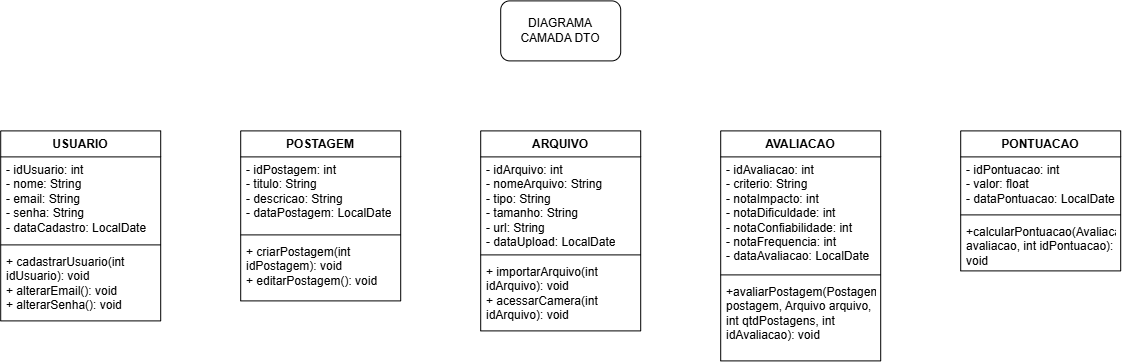

The diagram above was exported from draw.io. Its source (the exported page's mxGraphModel, read from the mxfile embedded in the PNG):
<mxGraphModel dx="2260" dy="788" grid="1" gridSize="10" guides="1" tooltips="1" connect="1" arrows="1" fold="1" page="1" pageScale="1" pageWidth="827" pageHeight="1169" math="0" shadow="0">
  <root>
    <mxCell id="0" />
    <mxCell id="1" parent="0" />
    <mxCell id="Qg2H25ZzVZ9zbw4Osi6g-1" parent="1" style="rounded=1;whiteSpace=wrap;html=1;" value="DIAGRAMA CAMADA DTO" vertex="1">
      <mxGeometry height="60" width="120" x="-60" y="20" as="geometry" />
    </mxCell>
    <mxCell id="Qg2H25ZzVZ9zbw4Osi6g-2" parent="1" style="swimlane;fontStyle=1;align=center;verticalAlign=top;childLayout=stackLayout;horizontal=1;startSize=26;horizontalStack=0;resizeParent=1;resizeParentMax=0;resizeLast=0;collapsible=1;marginBottom=0;whiteSpace=wrap;html=1;" value="ARQUIVO" vertex="1">
      <mxGeometry height="200" width="160" x="-80" y="150" as="geometry" />
    </mxCell>
    <mxCell id="Qg2H25ZzVZ9zbw4Osi6g-3" parent="Qg2H25ZzVZ9zbw4Osi6g-2" style="text;strokeColor=none;fillColor=none;align=left;verticalAlign=top;spacingLeft=4;spacingRight=4;overflow=hidden;rotatable=0;points=[[0,0.5],[1,0.5]];portConstraint=eastwest;whiteSpace=wrap;html=1;" value="- idArquivo: int&lt;div&gt;- nomeArquivo: String&lt;/div&gt;&lt;div&gt;- tipo: String&lt;/div&gt;&lt;div&gt;- tamanho: String&lt;/div&gt;&lt;div&gt;- url: String&lt;/div&gt;&lt;div&gt;- dataUpload: LocalDate&lt;/div&gt;" vertex="1">
      <mxGeometry height="94" width="160" y="26" as="geometry" />
    </mxCell>
    <mxCell id="Qg2H25ZzVZ9zbw4Osi6g-4" parent="Qg2H25ZzVZ9zbw4Osi6g-2" style="line;strokeWidth=1;fillColor=none;align=left;verticalAlign=middle;spacingTop=-1;spacingLeft=3;spacingRight=3;rotatable=0;labelPosition=right;points=[];portConstraint=eastwest;strokeColor=inherit;" value="" vertex="1">
      <mxGeometry height="8" width="160" y="120" as="geometry" />
    </mxCell>
    <mxCell id="Qg2H25ZzVZ9zbw4Osi6g-5" parent="Qg2H25ZzVZ9zbw4Osi6g-2" style="text;strokeColor=none;fillColor=none;align=left;verticalAlign=top;spacingLeft=4;spacingRight=4;overflow=hidden;rotatable=0;points=[[0,0.5],[1,0.5]];portConstraint=eastwest;whiteSpace=wrap;html=1;" value="+ importarArquivo(int idArquivo): void&lt;div&gt;+ acessarCamera(int idArquivo): void&lt;/div&gt;" vertex="1">
      <mxGeometry height="72" width="160" y="128" as="geometry" />
    </mxCell>
    <mxCell id="Qg2H25ZzVZ9zbw4Osi6g-6" parent="1" style="swimlane;fontStyle=1;align=center;verticalAlign=top;childLayout=stackLayout;horizontal=1;startSize=26;horizontalStack=0;resizeParent=1;resizeParentMax=0;resizeLast=0;collapsible=1;marginBottom=0;whiteSpace=wrap;html=1;" value="POSTAGEM" vertex="1">
      <mxGeometry height="170" width="160" x="-320" y="150" as="geometry" />
    </mxCell>
    <mxCell id="Qg2H25ZzVZ9zbw4Osi6g-7" parent="Qg2H25ZzVZ9zbw4Osi6g-6" style="text;strokeColor=none;fillColor=none;align=left;verticalAlign=top;spacingLeft=4;spacingRight=4;overflow=hidden;rotatable=0;points=[[0,0.5],[1,0.5]];portConstraint=eastwest;whiteSpace=wrap;html=1;" value="- idPostagem: int&lt;div&gt;- titulo: String&lt;/div&gt;&lt;div&gt;- descricao: String&lt;/div&gt;&lt;div&gt;- dataPostagem: LocalDate&lt;/div&gt;" vertex="1">
      <mxGeometry height="74" width="160" y="26" as="geometry" />
    </mxCell>
    <mxCell id="Qg2H25ZzVZ9zbw4Osi6g-8" parent="Qg2H25ZzVZ9zbw4Osi6g-6" style="line;strokeWidth=1;fillColor=none;align=left;verticalAlign=middle;spacingTop=-1;spacingLeft=3;spacingRight=3;rotatable=0;labelPosition=right;points=[];portConstraint=eastwest;strokeColor=inherit;" value="" vertex="1">
      <mxGeometry height="8" width="160" y="100" as="geometry" />
    </mxCell>
    <mxCell id="Qg2H25ZzVZ9zbw4Osi6g-9" parent="Qg2H25ZzVZ9zbw4Osi6g-6" style="text;strokeColor=none;fillColor=none;align=left;verticalAlign=top;spacingLeft=4;spacingRight=4;overflow=hidden;rotatable=0;points=[[0,0.5],[1,0.5]];portConstraint=eastwest;whiteSpace=wrap;html=1;" value="+ criarPostagem(int idPostagem): void&lt;div&gt;+ editarPostagem(): void&lt;/div&gt;" vertex="1">
      <mxGeometry height="62" width="160" y="108" as="geometry" />
    </mxCell>
    <mxCell id="Qg2H25ZzVZ9zbw4Osi6g-10" parent="1" style="swimlane;fontStyle=1;align=center;verticalAlign=top;childLayout=stackLayout;horizontal=1;startSize=26;horizontalStack=0;resizeParent=1;resizeParentMax=0;resizeLast=0;collapsible=1;marginBottom=0;whiteSpace=wrap;html=1;" value="PONTUACAO" vertex="1">
      <mxGeometry height="140" width="160" x="400" y="150" as="geometry" />
    </mxCell>
    <mxCell id="Qg2H25ZzVZ9zbw4Osi6g-11" parent="Qg2H25ZzVZ9zbw4Osi6g-10" style="text;strokeColor=none;fillColor=none;align=left;verticalAlign=top;spacingLeft=4;spacingRight=4;overflow=hidden;rotatable=0;points=[[0,0.5],[1,0.5]];portConstraint=eastwest;whiteSpace=wrap;html=1;" value="- idPontuacao: int&lt;div&gt;- valor: float&lt;/div&gt;&lt;div&gt;- dataPontuacao: LocalDate&lt;/div&gt;" vertex="1">
      <mxGeometry height="54" width="160" y="26" as="geometry" />
    </mxCell>
    <mxCell id="Qg2H25ZzVZ9zbw4Osi6g-12" parent="Qg2H25ZzVZ9zbw4Osi6g-10" style="line;strokeWidth=1;fillColor=none;align=left;verticalAlign=middle;spacingTop=-1;spacingLeft=3;spacingRight=3;rotatable=0;labelPosition=right;points=[];portConstraint=eastwest;strokeColor=inherit;" value="" vertex="1">
      <mxGeometry height="8" width="160" y="80" as="geometry" />
    </mxCell>
    <mxCell id="Qg2H25ZzVZ9zbw4Osi6g-13" parent="Qg2H25ZzVZ9zbw4Osi6g-10" style="text;strokeColor=none;fillColor=none;align=left;verticalAlign=top;spacingLeft=4;spacingRight=4;overflow=hidden;rotatable=0;points=[[0,0.5],[1,0.5]];portConstraint=eastwest;whiteSpace=wrap;html=1;" value="+calcularPontuacao(Avaliacao avaliacao, int idPontuacao): void" vertex="1">
      <mxGeometry height="52" width="160" y="88" as="geometry" />
    </mxCell>
    <mxCell id="Qg2H25ZzVZ9zbw4Osi6g-14" parent="1" style="swimlane;fontStyle=1;align=center;verticalAlign=top;childLayout=stackLayout;horizontal=1;startSize=26;horizontalStack=0;resizeParent=1;resizeParentMax=0;resizeLast=0;collapsible=1;marginBottom=0;whiteSpace=wrap;html=1;" value="AVALIACAO" vertex="1">
      <mxGeometry height="230" width="160" x="160" y="150" as="geometry" />
    </mxCell>
    <mxCell id="Qg2H25ZzVZ9zbw4Osi6g-15" parent="Qg2H25ZzVZ9zbw4Osi6g-14" style="text;strokeColor=none;fillColor=none;align=left;verticalAlign=top;spacingLeft=4;spacingRight=4;overflow=hidden;rotatable=0;points=[[0,0.5],[1,0.5]];portConstraint=eastwest;whiteSpace=wrap;html=1;" value="- idAvaliacao: int&lt;div&gt;- criterio: String&lt;/div&gt;&lt;div&gt;- notaImpacto: int&lt;/div&gt;&lt;div&gt;- notaDificuldade: int&lt;/div&gt;&lt;div&gt;- notaConfiabilidade: int&lt;/div&gt;&lt;div&gt;- notaFrequencia: int&lt;/div&gt;&lt;div&gt;- dataAvaliacao: LocalDate&lt;/div&gt;" vertex="1">
      <mxGeometry height="114" width="160" y="26" as="geometry" />
    </mxCell>
    <mxCell id="Qg2H25ZzVZ9zbw4Osi6g-16" parent="Qg2H25ZzVZ9zbw4Osi6g-14" style="line;strokeWidth=1;fillColor=none;align=left;verticalAlign=middle;spacingTop=-1;spacingLeft=3;spacingRight=3;rotatable=0;labelPosition=right;points=[];portConstraint=eastwest;strokeColor=inherit;" value="" vertex="1">
      <mxGeometry height="8" width="160" y="140" as="geometry" />
    </mxCell>
    <mxCell id="Qg2H25ZzVZ9zbw4Osi6g-17" parent="Qg2H25ZzVZ9zbw4Osi6g-14" style="text;strokeColor=none;fillColor=none;align=left;verticalAlign=top;spacingLeft=4;spacingRight=4;overflow=hidden;rotatable=0;points=[[0,0.5],[1,0.5]];portConstraint=eastwest;whiteSpace=wrap;html=1;" value="+avaliarPostagem(Postagem postagem, Arquivo arquivo, int qtdPostagens, int idAvaliacao): void" vertex="1">
      <mxGeometry height="82" width="160" y="148" as="geometry" />
    </mxCell>
    <mxCell id="Qg2H25ZzVZ9zbw4Osi6g-18" parent="1" style="swimlane;fontStyle=1;align=center;verticalAlign=top;childLayout=stackLayout;horizontal=1;startSize=26;horizontalStack=0;resizeParent=1;resizeParentMax=0;resizeLast=0;collapsible=1;marginBottom=0;whiteSpace=wrap;html=1;" value="USUARIO" vertex="1">
      <mxGeometry height="190" width="160" x="-560" y="150" as="geometry" />
    </mxCell>
    <mxCell id="Qg2H25ZzVZ9zbw4Osi6g-19" parent="Qg2H25ZzVZ9zbw4Osi6g-18" style="text;strokeColor=none;fillColor=none;align=left;verticalAlign=top;spacingLeft=4;spacingRight=4;overflow=hidden;rotatable=0;points=[[0,0.5],[1,0.5]];portConstraint=eastwest;whiteSpace=wrap;html=1;" value="- idUsuario: int&lt;div&gt;- nome: String&lt;/div&gt;&lt;div&gt;- email: String&lt;/div&gt;&lt;div&gt;- senha: String&lt;/div&gt;&lt;div&gt;- dataCadastro: LocalDate&lt;/div&gt;" vertex="1">
      <mxGeometry height="84" width="160" y="26" as="geometry" />
    </mxCell>
    <mxCell id="Qg2H25ZzVZ9zbw4Osi6g-20" parent="Qg2H25ZzVZ9zbw4Osi6g-18" style="line;strokeWidth=1;fillColor=none;align=left;verticalAlign=middle;spacingTop=-1;spacingLeft=3;spacingRight=3;rotatable=0;labelPosition=right;points=[];portConstraint=eastwest;strokeColor=inherit;" value="" vertex="1">
      <mxGeometry height="8" width="160" y="110" as="geometry" />
    </mxCell>
    <mxCell id="Qg2H25ZzVZ9zbw4Osi6g-21" parent="Qg2H25ZzVZ9zbw4Osi6g-18" style="text;strokeColor=none;fillColor=none;align=left;verticalAlign=top;spacingLeft=4;spacingRight=4;overflow=hidden;rotatable=0;points=[[0,0.5],[1,0.5]];portConstraint=eastwest;whiteSpace=wrap;html=1;" value="+ cadastrarUsuario(int idUsuario): void&lt;div&gt;+ alterarEmail(): void&lt;/div&gt;&lt;div&gt;+ alterarSenha(): void&lt;/div&gt;" vertex="1">
      <mxGeometry height="72" width="160" y="118" as="geometry" />
    </mxCell>
    <mxCell id="Qg2H25ZzVZ9zbw4Osi6g-47" edge="1" parent="1" style="edgeStyle=orthogonalEdgeStyle;rounded=0;orthogonalLoop=1;jettySize=auto;html=1;exitX=0.5;exitY=0;exitDx=0;exitDy=0;dashed=1;" target="Qg2H25ZzVZ9zbw4Osi6g-46">
      <mxGeometry relative="1" as="geometry">
        <mxPoint x="-600" y="770" as="sourcePoint" />
      </mxGeometry>
    </mxCell>
    <mxCell id="Qg2H25ZzVZ9zbw4Osi6g-49" edge="1" parent="1" style="edgeStyle=orthogonalEdgeStyle;rounded=0;orthogonalLoop=1;jettySize=auto;html=1;dashed=1;exitX=0.5;exitY=0;exitDx=0;exitDy=0;" target="Qg2H25ZzVZ9zbw4Osi6g-46">
      <mxGeometry relative="1" as="geometry">
        <mxPoint x="-120" y="770" as="sourcePoint" />
      </mxGeometry>
    </mxCell>
    <mxCell id="Qg2H25ZzVZ9zbw4Osi6g-48" edge="1" parent="1" style="edgeStyle=orthogonalEdgeStyle;rounded=0;orthogonalLoop=1;jettySize=auto;html=1;entryX=0.5;entryY=1;entryDx=0;entryDy=0;exitX=0.5;exitY=0;exitDx=0;exitDy=0;dashed=1;" target="Qg2H25ZzVZ9zbw4Osi6g-46">
      <mxGeometry relative="1" as="geometry">
        <mxPoint x="-360" y="770" as="sourcePoint" />
      </mxGeometry>
    </mxCell>
  </root>
</mxGraphModel>